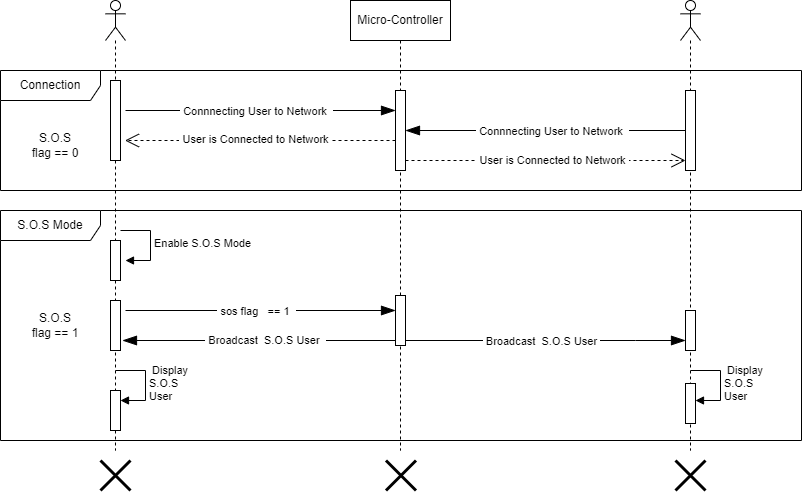

The diagram above was exported from draw.io. Its source (the exported page's mxGraphModel, read from the mxfile embedded in the PNG):
<mxGraphModel dx="977" dy="577" grid="1" gridSize="10" guides="1" tooltips="1" connect="1" arrows="1" fold="1" page="1" pageScale="1" pageWidth="850" pageHeight="1100" math="0" shadow="0">
  <root>
    <mxCell id="0" />
    <mxCell id="1" parent="0" />
    <mxCell id="bUbZ-e89j6tAC8CVxlZ--16" value="Micro-Controller" style="shape=umlLifeline;perimeter=lifelinePerimeter;whiteSpace=wrap;html=1;container=1;dropTarget=0;collapsible=0;recursiveResize=0;outlineConnect=0;portConstraint=eastwest;newEdgeStyle={&quot;edgeStyle&quot;:&quot;elbowEdgeStyle&quot;,&quot;elbow&quot;:&quot;vertical&quot;,&quot;curved&quot;:0,&quot;rounded&quot;:0};" parent="1" vertex="1">
      <mxGeometry x="375" y="80" width="100" height="450" as="geometry" />
    </mxCell>
    <mxCell id="0u1kKGDJF54m8RZjEG2Y-54" value="" style="html=1;points=[[0,0,0,0,5],[0,1,0,0,-5],[1,0,0,0,5],[1,1,0,0,-5]];perimeter=orthogonalPerimeter;outlineConnect=0;targetShapes=umlLifeline;portConstraint=eastwest;newEdgeStyle={&quot;curved&quot;:0,&quot;rounded&quot;:0};" parent="bUbZ-e89j6tAC8CVxlZ--16" vertex="1">
      <mxGeometry x="45" y="295" width="10" height="50" as="geometry" />
    </mxCell>
    <mxCell id="bUbZ-e89j6tAC8CVxlZ--27" value="" style="shape=umlLifeline;perimeter=lifelinePerimeter;whiteSpace=wrap;html=1;container=1;dropTarget=0;collapsible=0;recursiveResize=0;outlineConnect=0;portConstraint=eastwest;newEdgeStyle={&quot;curved&quot;:0,&quot;rounded&quot;:0};participant=umlActor;" parent="1" vertex="1">
      <mxGeometry x="130" y="80" width="20" height="450" as="geometry" />
    </mxCell>
    <mxCell id="0u1kKGDJF54m8RZjEG2Y-16" value="" style="html=1;points=[[0,0,0,0,5],[0,1,0,0,-5],[1,0,0,0,5],[1,1,0,0,-5]];perimeter=orthogonalPerimeter;outlineConnect=0;targetShapes=umlLifeline;portConstraint=eastwest;newEdgeStyle={&quot;curved&quot;:0,&quot;rounded&quot;:0};" parent="bUbZ-e89j6tAC8CVxlZ--27" vertex="1">
      <mxGeometry x="5" y="80" width="10" height="80" as="geometry" />
    </mxCell>
    <mxCell id="0u1kKGDJF54m8RZjEG2Y-39" value="" style="html=1;points=[[0,0,0,0,5],[0,1,0,0,-5],[1,0,0,0,5],[1,1,0,0,-5]];perimeter=orthogonalPerimeter;outlineConnect=0;targetShapes=umlLifeline;portConstraint=eastwest;newEdgeStyle={&quot;curved&quot;:0,&quot;rounded&quot;:0};" parent="bUbZ-e89j6tAC8CVxlZ--27" vertex="1">
      <mxGeometry x="5" y="240" width="10" height="40" as="geometry" />
    </mxCell>
    <mxCell id="0u1kKGDJF54m8RZjEG2Y-50" value="" style="html=1;points=[[0,0,0,0,5],[0,1,0,0,-5],[1,0,0,0,5],[1,1,0,0,-5]];perimeter=orthogonalPerimeter;outlineConnect=0;targetShapes=umlLifeline;portConstraint=eastwest;newEdgeStyle={&quot;curved&quot;:0,&quot;rounded&quot;:0};" parent="bUbZ-e89j6tAC8CVxlZ--27" vertex="1">
      <mxGeometry x="5" y="300" width="10" height="50" as="geometry" />
    </mxCell>
    <mxCell id="0u1kKGDJF54m8RZjEG2Y-79" value="" style="html=1;points=[[0,0,0,0,5],[0,1,0,0,-5],[1,0,0,0,5],[1,1,0,0,-5]];perimeter=orthogonalPerimeter;outlineConnect=0;targetShapes=umlLifeline;portConstraint=eastwest;newEdgeStyle={&quot;curved&quot;:0,&quot;rounded&quot;:0};" parent="bUbZ-e89j6tAC8CVxlZ--27" vertex="1">
      <mxGeometry x="5" y="390" width="10" height="40" as="geometry" />
    </mxCell>
    <mxCell id="0u1kKGDJF54m8RZjEG2Y-80" value="&amp;nbsp;Display&lt;br&gt;S.O.S&lt;br style=&quot;border-color: var(--border-color);&quot;&gt;User" style="html=1;align=left;spacingLeft=2;endArrow=block;rounded=0;edgeStyle=orthogonalEdgeStyle;curved=0;rounded=0;" parent="bUbZ-e89j6tAC8CVxlZ--27" target="0u1kKGDJF54m8RZjEG2Y-79" edge="1">
      <mxGeometry relative="1" as="geometry">
        <mxPoint x="10" y="370" as="sourcePoint" />
        <Array as="points">
          <mxPoint x="40" y="400" />
        </Array>
      </mxGeometry>
    </mxCell>
    <mxCell id="bUbZ-e89j6tAC8CVxlZ--50" value="" style="shape=umlDestroy;whiteSpace=wrap;html=1;strokeWidth=3;targetShapes=umlLifeline;" parent="1" vertex="1">
      <mxGeometry x="125" y="540" width="30" height="30" as="geometry" />
    </mxCell>
    <mxCell id="bUbZ-e89j6tAC8CVxlZ--52" value="" style="shape=umlDestroy;whiteSpace=wrap;html=1;strokeWidth=3;targetShapes=umlLifeline;" parent="1" vertex="1">
      <mxGeometry x="410.5" y="540" width="30" height="30" as="geometry" />
    </mxCell>
    <mxCell id="Ke5L-bLkSkWgQZBR-M11-30" value="" style="shape=umlLifeline;perimeter=lifelinePerimeter;whiteSpace=wrap;html=1;container=1;dropTarget=0;collapsible=0;recursiveResize=0;outlineConnect=0;portConstraint=eastwest;newEdgeStyle={&quot;curved&quot;:0,&quot;rounded&quot;:0};participant=umlActor;" parent="1" vertex="1">
      <mxGeometry x="705" y="80" width="20" height="450" as="geometry" />
    </mxCell>
    <mxCell id="0u1kKGDJF54m8RZjEG2Y-21" value="" style="html=1;points=[[0,0,0,0,5],[0,1,0,0,-5],[1,0,0,0,5],[1,1,0,0,-5]];perimeter=orthogonalPerimeter;outlineConnect=0;targetShapes=umlLifeline;portConstraint=eastwest;newEdgeStyle={&quot;curved&quot;:0,&quot;rounded&quot;:0};" parent="Ke5L-bLkSkWgQZBR-M11-30" vertex="1">
      <mxGeometry x="5" y="90" width="10" height="80" as="geometry" />
    </mxCell>
    <mxCell id="0u1kKGDJF54m8RZjEG2Y-66" value="" style="html=1;points=[[0,0,0,0,5],[0,1,0,0,-5],[1,0,0,0,5],[1,1,0,0,-5]];perimeter=orthogonalPerimeter;outlineConnect=0;targetShapes=umlLifeline;portConstraint=eastwest;newEdgeStyle={&quot;curved&quot;:0,&quot;rounded&quot;:0};" parent="Ke5L-bLkSkWgQZBR-M11-30" vertex="1">
      <mxGeometry x="5" y="310" width="10" height="40" as="geometry" />
    </mxCell>
    <mxCell id="0u1kKGDJF54m8RZjEG2Y-67" value="" style="html=1;points=[[0,0,0,0,5],[0,1,0,0,-5],[1,0,0,0,5],[1,1,0,0,-5]];perimeter=orthogonalPerimeter;outlineConnect=0;targetShapes=umlLifeline;portConstraint=eastwest;newEdgeStyle={&quot;curved&quot;:0,&quot;rounded&quot;:0};" parent="Ke5L-bLkSkWgQZBR-M11-30" vertex="1">
      <mxGeometry x="5" y="383" width="10" height="40" as="geometry" />
    </mxCell>
    <mxCell id="0u1kKGDJF54m8RZjEG2Y-68" value="&amp;nbsp;Display&lt;br style=&quot;border-color: var(--border-color);&quot;&gt;S.O.S&lt;br style=&quot;border-color: var(--border-color);&quot;&gt;User" style="html=1;align=left;spacingLeft=2;endArrow=block;rounded=0;edgeStyle=orthogonalEdgeStyle;curved=0;rounded=0;" parent="Ke5L-bLkSkWgQZBR-M11-30" target="0u1kKGDJF54m8RZjEG2Y-67" edge="1">
      <mxGeometry relative="1" as="geometry">
        <mxPoint x="10" y="370" as="sourcePoint" />
        <Array as="points">
          <mxPoint x="40" y="400" />
        </Array>
      </mxGeometry>
    </mxCell>
    <mxCell id="Ke5L-bLkSkWgQZBR-M11-32" value="" style="shape=umlDestroy;whiteSpace=wrap;html=1;strokeWidth=3;targetShapes=umlLifeline;direction=south;" parent="1" vertex="1">
      <mxGeometry x="700" y="540" width="30" height="30" as="geometry" />
    </mxCell>
    <mxCell id="Ke5L-bLkSkWgQZBR-M11-58" value="Connection" style="shape=umlFrame;whiteSpace=wrap;html=1;pointerEvents=0;width=100;height=30;" parent="1" vertex="1">
      <mxGeometry x="25" y="150" width="801" height="120" as="geometry" />
    </mxCell>
    <mxCell id="0u1kKGDJF54m8RZjEG2Y-17" value="" style="html=1;points=[[0,0,0,0,5],[0,1,0,0,-5],[1,0,0,0,5],[1,1,0,0,-5]];perimeter=orthogonalPerimeter;outlineConnect=0;targetShapes=umlLifeline;portConstraint=eastwest;newEdgeStyle={&quot;curved&quot;:0,&quot;rounded&quot;:0};" parent="1" vertex="1">
      <mxGeometry x="420" y="170" width="10" height="80" as="geometry" />
    </mxCell>
    <mxCell id="0u1kKGDJF54m8RZjEG2Y-19" value="" style="endArrow=blockThin;endFill=1;endSize=12;html=1;rounded=0;" parent="1" edge="1">
      <mxGeometry width="160" relative="1" as="geometry">
        <mxPoint x="150" y="190" as="sourcePoint" />
        <mxPoint x="420" y="190" as="targetPoint" />
      </mxGeometry>
    </mxCell>
    <mxCell id="0u1kKGDJF54m8RZjEG2Y-27" value="&amp;nbsp;Connnecting User to Network&amp;nbsp;&amp;nbsp;" style="edgeLabel;html=1;align=center;verticalAlign=middle;resizable=0;points=[];" parent="0u1kKGDJF54m8RZjEG2Y-19" vertex="1" connectable="0">
      <mxGeometry x="-0.037" y="-3" relative="1" as="geometry">
        <mxPoint y="-3" as="offset" />
      </mxGeometry>
    </mxCell>
    <mxCell id="0u1kKGDJF54m8RZjEG2Y-23" value="" style="endArrow=blockThin;endFill=1;endSize=12;html=1;rounded=0;" parent="1" source="0u1kKGDJF54m8RZjEG2Y-21" target="0u1kKGDJF54m8RZjEG2Y-17" edge="1">
      <mxGeometry width="160" relative="1" as="geometry">
        <mxPoint x="340" y="510" as="sourcePoint" />
        <mxPoint x="500" y="510" as="targetPoint" />
      </mxGeometry>
    </mxCell>
    <mxCell id="0u1kKGDJF54m8RZjEG2Y-28" value="&amp;nbsp;Connnecting User to Network&amp;nbsp;&amp;nbsp;" style="edgeLabel;html=1;align=center;verticalAlign=middle;resizable=0;points=[];" parent="0u1kKGDJF54m8RZjEG2Y-23" vertex="1" connectable="0">
      <mxGeometry x="-0.0071" y="-3" relative="1" as="geometry">
        <mxPoint x="5" y="3" as="offset" />
      </mxGeometry>
    </mxCell>
    <mxCell id="0u1kKGDJF54m8RZjEG2Y-24" value="" style="endArrow=open;dashed=1;endFill=0;endSize=12;html=1;rounded=0;" parent="1" target="0u1kKGDJF54m8RZjEG2Y-21" edge="1">
      <mxGeometry width="160" relative="1" as="geometry">
        <mxPoint x="430" y="240" as="sourcePoint" />
        <mxPoint x="590" y="240" as="targetPoint" />
      </mxGeometry>
    </mxCell>
    <mxCell id="0u1kKGDJF54m8RZjEG2Y-32" value="&amp;nbsp;User is Connected to Network&amp;nbsp;" style="edgeLabel;html=1;align=center;verticalAlign=middle;resizable=0;points=[];" parent="0u1kKGDJF54m8RZjEG2Y-24" vertex="1" connectable="0">
      <mxGeometry x="0.0429" y="-2" relative="1" as="geometry">
        <mxPoint y="-3" as="offset" />
      </mxGeometry>
    </mxCell>
    <mxCell id="0u1kKGDJF54m8RZjEG2Y-34" value="" style="endArrow=open;dashed=1;endFill=0;endSize=12;html=1;rounded=0;startArrow=none;startFill=0;" parent="1" edge="1">
      <mxGeometry width="160" relative="1" as="geometry">
        <mxPoint x="420" y="220" as="sourcePoint" />
        <mxPoint x="149.5" y="220" as="targetPoint" />
        <Array as="points">
          <mxPoint x="310" y="220" />
        </Array>
      </mxGeometry>
    </mxCell>
    <mxCell id="0u1kKGDJF54m8RZjEG2Y-35" value="&amp;nbsp;User is Connected to Network&amp;nbsp;" style="edgeLabel;html=1;align=center;verticalAlign=middle;resizable=0;points=[];" parent="0u1kKGDJF54m8RZjEG2Y-34" vertex="1" connectable="0">
      <mxGeometry x="0.0429" y="-2" relative="1" as="geometry">
        <mxPoint as="offset" />
      </mxGeometry>
    </mxCell>
    <mxCell id="0u1kKGDJF54m8RZjEG2Y-60" value="" style="endArrow=blockThin;endFill=1;endSize=12;html=1;rounded=0;" parent="1" edge="1">
      <mxGeometry width="160" relative="1" as="geometry">
        <mxPoint x="150" y="390" as="sourcePoint" />
        <mxPoint x="420" y="390" as="targetPoint" />
      </mxGeometry>
    </mxCell>
    <mxCell id="0u1kKGDJF54m8RZjEG2Y-61" value="&amp;nbsp;sos flag&amp;nbsp; &amp;nbsp;== 1&amp;nbsp;&amp;nbsp;" style="edgeLabel;html=1;align=center;verticalAlign=middle;resizable=0;points=[];" parent="0u1kKGDJF54m8RZjEG2Y-60" vertex="1" connectable="0">
      <mxGeometry x="-0.037" y="-3" relative="1" as="geometry">
        <mxPoint y="-3" as="offset" />
      </mxGeometry>
    </mxCell>
    <mxCell id="0u1kKGDJF54m8RZjEG2Y-40" value="Enable S.O.S Mode" style="html=1;align=left;spacingLeft=2;endArrow=block;rounded=0;edgeStyle=orthogonalEdgeStyle;curved=0;rounded=0;" parent="1" edge="1">
      <mxGeometry relative="1" as="geometry">
        <mxPoint x="145" y="310" as="sourcePoint" />
        <Array as="points">
          <mxPoint x="175" y="340" />
        </Array>
        <mxPoint x="150" y="340" as="targetPoint" />
      </mxGeometry>
    </mxCell>
    <mxCell id="0u1kKGDJF54m8RZjEG2Y-63" value="" style="endArrow=blockThin;endFill=1;endSize=12;html=1;rounded=0;" parent="1" edge="1">
      <mxGeometry width="160" relative="1" as="geometry">
        <mxPoint x="430" y="420" as="sourcePoint" />
        <mxPoint x="710" y="420" as="targetPoint" />
        <Array as="points">
          <mxPoint x="660" y="420" />
        </Array>
      </mxGeometry>
    </mxCell>
    <mxCell id="0u1kKGDJF54m8RZjEG2Y-64" value="&amp;nbsp;Broadcast&amp;nbsp;&amp;nbsp;&lt;span style=&quot;text-align: left;&quot;&gt;S.O.S&amp;nbsp;&lt;/span&gt;&lt;span style=&quot;text-align: left;&quot;&gt;User&amp;nbsp;&lt;/span&gt;" style="edgeLabel;html=1;align=center;verticalAlign=middle;resizable=0;points=[];" parent="0u1kKGDJF54m8RZjEG2Y-63" vertex="1" connectable="0">
      <mxGeometry x="-0.037" y="-3" relative="1" as="geometry">
        <mxPoint y="-3" as="offset" />
      </mxGeometry>
    </mxCell>
    <mxCell id="0u1kKGDJF54m8RZjEG2Y-71" value="S.O.S Mode" style="shape=umlFrame;whiteSpace=wrap;html=1;pointerEvents=0;width=100;height=30;" parent="1" vertex="1">
      <mxGeometry x="25" y="290" width="801" height="230" as="geometry" />
    </mxCell>
    <mxCell id="0u1kKGDJF54m8RZjEG2Y-72" value="" style="endArrow=blockThin;endFill=1;endSize=12;html=1;rounded=0;" parent="1" edge="1">
      <mxGeometry width="160" relative="1" as="geometry">
        <mxPoint x="420" y="420" as="sourcePoint" />
        <mxPoint x="147" y="420" as="targetPoint" />
      </mxGeometry>
    </mxCell>
    <mxCell id="0u1kKGDJF54m8RZjEG2Y-73" value="&amp;nbsp;Broadcast&amp;nbsp;&amp;nbsp;S.O.S&amp;nbsp;&lt;span style=&quot;border-color: var(--border-color); text-align: left;&quot;&gt;User&amp;nbsp;&amp;nbsp;&lt;/span&gt;" style="edgeLabel;html=1;align=center;verticalAlign=middle;resizable=0;points=[];" parent="0u1kKGDJF54m8RZjEG2Y-72" vertex="1" connectable="0">
      <mxGeometry x="-0.037" y="-3" relative="1" as="geometry">
        <mxPoint y="2" as="offset" />
      </mxGeometry>
    </mxCell>
    <mxCell id="AHEsrNuI3k2MDYJAchwZ-2" value="S.O.S&lt;br style=&quot;border-color: var(--border-color);&quot;&gt;flag == 0" style="text;html=1;strokeColor=none;fillColor=none;align=center;verticalAlign=middle;whiteSpace=wrap;rounded=0;" parent="1" vertex="1">
      <mxGeometry x="40" y="210" width="80" height="30" as="geometry" />
    </mxCell>
    <mxCell id="AHEsrNuI3k2MDYJAchwZ-3" value="S.O.S&lt;br style=&quot;border-color: var(--border-color);&quot;&gt;flag == 1" style="text;html=1;strokeColor=none;fillColor=none;align=center;verticalAlign=middle;whiteSpace=wrap;rounded=0;" parent="1" vertex="1">
      <mxGeometry x="40" y="390" width="80" height="30" as="geometry" />
    </mxCell>
  </root>
</mxGraphModel>